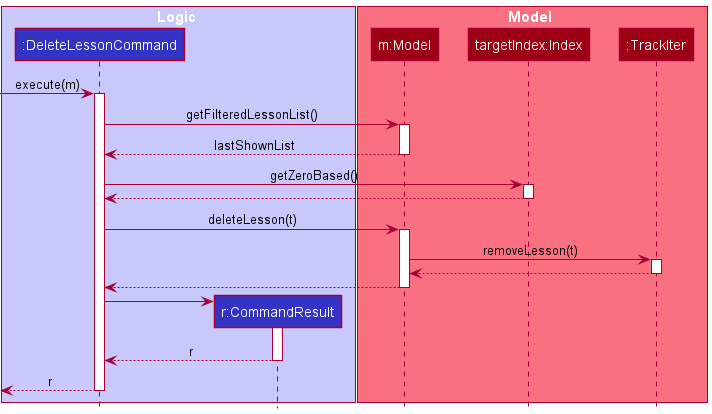

The diagram above was rendered by PlantUML. Its source (embedded in the PNG):
@startuml
!include style.puml

box Logic LOGIC_COLOR_T1
participant ":DeleteLessonCommand" as DeleteLessonCommand LOGIC_COLOR
participant "r:CommandResult" as CommandResult LOGIC_COLOR
end box

box Model MODEL_COLOR_T1
participant "m:Model" as Model MODEL_COLOR
participant "targetIndex:Index" as index MODEL_COLOR
participant ":TrackIter" as TrackIter MODEL_COLOR
end box

[-> DeleteLessonCommand : execute(m)
activate DeleteLessonCommand

DeleteLessonCommand -> Model : getFilteredLessonList()
activate Model

Model --> DeleteLessonCommand : lastShownList
deactivate Model

DeleteLessonCommand -> index : getZeroBased()
activate index

index --> DeleteLessonCommand
deactivate index


DeleteLessonCommand -> Model : deleteLesson(t)
activate Model

Model -> TrackIter : removeLesson(t)
activate TrackIter

TrackIter --> Model
deactivate TrackIter

Model --> DeleteLessonCommand
deactivate Model

create CommandResult
DeleteLessonCommand -> CommandResult
activate CommandResult

CommandResult --> DeleteLessonCommand : r
deactivate CommandResult

[<--DeleteLessonCommand : r
deactivate DeleteLessonCommand

@enduml